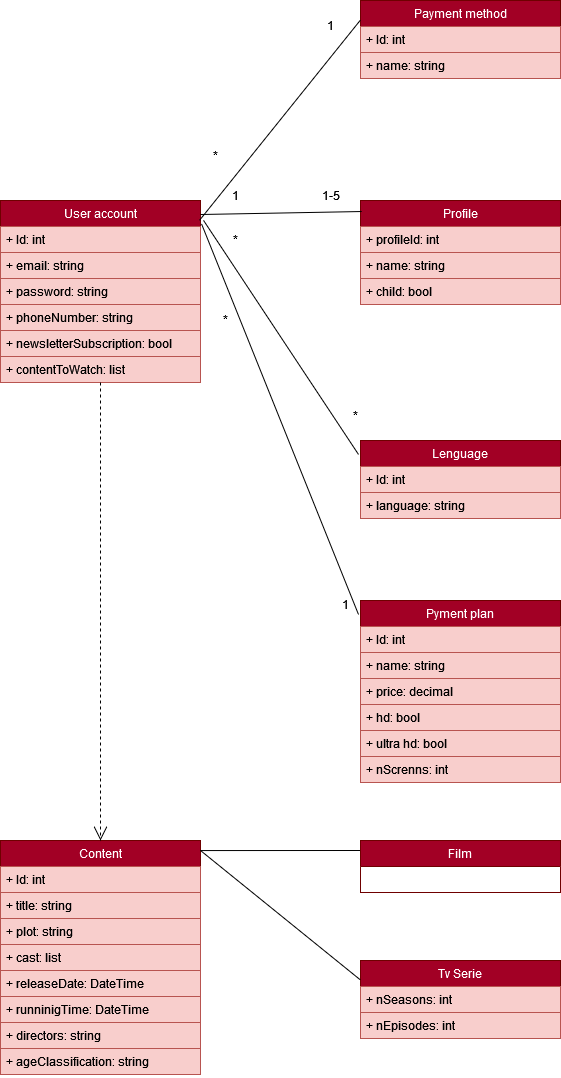

The diagram above was exported from draw.io. Its source (the exported page's mxGraphModel, read from the mxfile embedded in the PNG):
<mxGraphModel dx="1246" dy="1949" grid="1" gridSize="10" guides="1" tooltips="1" connect="1" arrows="1" fold="1" page="1" pageScale="1" pageWidth="827" pageHeight="1169" math="0" shadow="0">
  <root>
    <mxCell id="0" />
    <mxCell id="1" parent="0" />
    <mxCell id="5CGbmnFvREA_4_l09lgE-1" value="User account" style="swimlane;fontStyle=0;childLayout=stackLayout;horizontal=1;startSize=26;fillColor=#a20025;horizontalStack=0;resizeParent=1;resizeParentMax=0;resizeLast=0;collapsible=1;marginBottom=0;fontColor=#ffffff;strokeColor=#6F0000;" vertex="1" parent="1">
      <mxGeometry x="40" y="40" width="200" height="182" as="geometry" />
    </mxCell>
    <mxCell id="5CGbmnFvREA_4_l09lgE-2" value="+ Id: int" style="text;strokeColor=#b85450;fillColor=#f8cecc;align=left;verticalAlign=top;spacingLeft=4;spacingRight=4;overflow=hidden;rotatable=0;points=[[0,0.5],[1,0.5]];portConstraint=eastwest;" vertex="1" parent="5CGbmnFvREA_4_l09lgE-1">
      <mxGeometry y="26" width="200" height="26" as="geometry" />
    </mxCell>
    <mxCell id="5CGbmnFvREA_4_l09lgE-3" value="+ email: string" style="text;strokeColor=#b85450;fillColor=#f8cecc;align=left;verticalAlign=top;spacingLeft=4;spacingRight=4;overflow=hidden;rotatable=0;points=[[0,0.5],[1,0.5]];portConstraint=eastwest;" vertex="1" parent="5CGbmnFvREA_4_l09lgE-1">
      <mxGeometry y="52" width="200" height="26" as="geometry" />
    </mxCell>
    <mxCell id="5CGbmnFvREA_4_l09lgE-4" value="+ password: string" style="text;strokeColor=#b85450;fillColor=#f8cecc;align=left;verticalAlign=top;spacingLeft=4;spacingRight=4;overflow=hidden;rotatable=0;points=[[0,0.5],[1,0.5]];portConstraint=eastwest;" vertex="1" parent="5CGbmnFvREA_4_l09lgE-1">
      <mxGeometry y="78" width="200" height="26" as="geometry" />
    </mxCell>
    <mxCell id="5CGbmnFvREA_4_l09lgE-15" value="+ phoneNumber: string" style="text;strokeColor=#b85450;fillColor=#f8cecc;align=left;verticalAlign=top;spacingLeft=4;spacingRight=4;overflow=hidden;rotatable=0;points=[[0,0.5],[1,0.5]];portConstraint=eastwest;" vertex="1" parent="5CGbmnFvREA_4_l09lgE-1">
      <mxGeometry y="104" width="200" height="26" as="geometry" />
    </mxCell>
    <mxCell id="5CGbmnFvREA_4_l09lgE-21" value="+ newsletterSubscription: bool" style="text;strokeColor=#b85450;fillColor=#f8cecc;align=left;verticalAlign=top;spacingLeft=4;spacingRight=4;overflow=hidden;rotatable=0;points=[[0,0.5],[1,0.5]];portConstraint=eastwest;" vertex="1" parent="5CGbmnFvREA_4_l09lgE-1">
      <mxGeometry y="130" width="200" height="26" as="geometry" />
    </mxCell>
    <mxCell id="5CGbmnFvREA_4_l09lgE-68" value="+ contentToWatch: list" style="text;strokeColor=#b85450;fillColor=#f8cecc;align=left;verticalAlign=top;spacingLeft=4;spacingRight=4;overflow=hidden;rotatable=0;points=[[0,0.5],[1,0.5]];portConstraint=eastwest;" vertex="1" parent="5CGbmnFvREA_4_l09lgE-1">
      <mxGeometry y="156" width="200" height="26" as="geometry" />
    </mxCell>
    <mxCell id="5CGbmnFvREA_4_l09lgE-7" value="Profile" style="swimlane;fontStyle=0;childLayout=stackLayout;horizontal=1;startSize=26;fillColor=#a20025;horizontalStack=0;resizeParent=1;resizeParentMax=0;resizeLast=0;collapsible=1;marginBottom=0;strokeColor=#6F0000;fontColor=#ffffff;" vertex="1" parent="1">
      <mxGeometry x="400" y="40" width="200" height="104" as="geometry" />
    </mxCell>
    <mxCell id="5CGbmnFvREA_4_l09lgE-8" value="+ profileId: int" style="text;strokeColor=#b85450;fillColor=#f8cecc;align=left;verticalAlign=top;spacingLeft=4;spacingRight=4;overflow=hidden;rotatable=0;points=[[0,0.5],[1,0.5]];portConstraint=eastwest;" vertex="1" parent="5CGbmnFvREA_4_l09lgE-7">
      <mxGeometry y="26" width="200" height="26" as="geometry" />
    </mxCell>
    <mxCell id="5CGbmnFvREA_4_l09lgE-9" value="+ name: string" style="text;strokeColor=#b85450;fillColor=#f8cecc;align=left;verticalAlign=top;spacingLeft=4;spacingRight=4;overflow=hidden;rotatable=0;points=[[0,0.5],[1,0.5]];portConstraint=eastwest;" vertex="1" parent="5CGbmnFvREA_4_l09lgE-7">
      <mxGeometry y="52" width="200" height="26" as="geometry" />
    </mxCell>
    <mxCell id="5CGbmnFvREA_4_l09lgE-10" value="+ child: bool" style="text;strokeColor=#b85450;fillColor=#f8cecc;align=left;verticalAlign=top;spacingLeft=4;spacingRight=4;overflow=hidden;rotatable=0;points=[[0,0.5],[1,0.5]];portConstraint=eastwest;" vertex="1" parent="5CGbmnFvREA_4_l09lgE-7">
      <mxGeometry y="78" width="200" height="26" as="geometry" />
    </mxCell>
    <mxCell id="5CGbmnFvREA_4_l09lgE-12" value="" style="endArrow=none;html=1;rounded=0;exitX=1;exitY=0.077;exitDx=0;exitDy=0;entryX=0.006;entryY=0.106;entryDx=0;entryDy=0;entryPerimeter=0;exitPerimeter=0;" edge="1" parent="1" source="5CGbmnFvREA_4_l09lgE-1" target="5CGbmnFvREA_4_l09lgE-7">
      <mxGeometry width="50" height="50" relative="1" as="geometry">
        <mxPoint x="300" y="420" as="sourcePoint" />
        <mxPoint x="350" y="370" as="targetPoint" />
      </mxGeometry>
    </mxCell>
    <mxCell id="5CGbmnFvREA_4_l09lgE-13" value="1" style="text;html=1;align=center;verticalAlign=middle;resizable=0;points=[];autosize=1;strokeColor=none;fillColor=none;" vertex="1" parent="1">
      <mxGeometry x="260" y="20" width="30" height="30" as="geometry" />
    </mxCell>
    <mxCell id="5CGbmnFvREA_4_l09lgE-14" value="1-5" style="text;html=1;align=center;verticalAlign=middle;resizable=0;points=[];autosize=1;strokeColor=none;fillColor=none;" vertex="1" parent="1">
      <mxGeometry x="350" y="20" width="40" height="30" as="geometry" />
    </mxCell>
    <mxCell id="5CGbmnFvREA_4_l09lgE-16" value="Payment method" style="swimlane;fontStyle=0;childLayout=stackLayout;horizontal=1;startSize=26;fillColor=#a20025;horizontalStack=0;resizeParent=1;resizeParentMax=0;resizeLast=0;collapsible=1;marginBottom=0;fontColor=#ffffff;strokeColor=#6F0000;" vertex="1" parent="1">
      <mxGeometry x="400" y="-160" width="200" height="78" as="geometry" />
    </mxCell>
    <mxCell id="5CGbmnFvREA_4_l09lgE-17" value="+ Id: int" style="text;strokeColor=#b85450;fillColor=#f8cecc;align=left;verticalAlign=top;spacingLeft=4;spacingRight=4;overflow=hidden;rotatable=0;points=[[0,0.5],[1,0.5]];portConstraint=eastwest;" vertex="1" parent="5CGbmnFvREA_4_l09lgE-16">
      <mxGeometry y="26" width="200" height="26" as="geometry" />
    </mxCell>
    <mxCell id="5CGbmnFvREA_4_l09lgE-18" value="+ name: string" style="text;strokeColor=#b85450;fillColor=#f8cecc;align=left;verticalAlign=top;spacingLeft=4;spacingRight=4;overflow=hidden;rotatable=0;points=[[0,0.5],[1,0.5]];portConstraint=eastwest;" vertex="1" parent="5CGbmnFvREA_4_l09lgE-16">
      <mxGeometry y="52" width="200" height="26" as="geometry" />
    </mxCell>
    <mxCell id="5CGbmnFvREA_4_l09lgE-23" value="" style="endArrow=none;html=1;rounded=0;exitX=0;exitY=0.25;exitDx=0;exitDy=0;entryX=0.995;entryY=0.109;entryDx=0;entryDy=0;entryPerimeter=0;" edge="1" parent="1" source="5CGbmnFvREA_4_l09lgE-16" target="5CGbmnFvREA_4_l09lgE-1">
      <mxGeometry width="50" height="50" relative="1" as="geometry">
        <mxPoint x="-80" y="80.99" as="sourcePoint" />
        <mxPoint x="30" y="54" as="targetPoint" />
      </mxGeometry>
    </mxCell>
    <mxCell id="5CGbmnFvREA_4_l09lgE-24" value="1" style="text;html=1;align=center;verticalAlign=middle;resizable=0;points=[];autosize=1;strokeColor=none;fillColor=none;" vertex="1" parent="1">
      <mxGeometry x="355" y="-150" width="30" height="30" as="geometry" />
    </mxCell>
    <mxCell id="5CGbmnFvREA_4_l09lgE-26" value="*" style="text;html=1;align=center;verticalAlign=middle;resizable=0;points=[];autosize=1;strokeColor=none;fillColor=none;" vertex="1" parent="1">
      <mxGeometry x="240" y="-20" width="30" height="30" as="geometry" />
    </mxCell>
    <mxCell id="5CGbmnFvREA_4_l09lgE-27" value="Pyment plan" style="swimlane;fontStyle=0;childLayout=stackLayout;horizontal=1;startSize=26;fillColor=#a20025;horizontalStack=0;resizeParent=1;resizeParentMax=0;resizeLast=0;collapsible=1;marginBottom=0;fontColor=#ffffff;strokeColor=#6F0000;" vertex="1" parent="1">
      <mxGeometry x="400" y="440" width="200" height="182" as="geometry" />
    </mxCell>
    <mxCell id="5CGbmnFvREA_4_l09lgE-28" value="+ Id: int" style="text;strokeColor=#b85450;fillColor=#f8cecc;align=left;verticalAlign=top;spacingLeft=4;spacingRight=4;overflow=hidden;rotatable=0;points=[[0,0.5],[1,0.5]];portConstraint=eastwest;" vertex="1" parent="5CGbmnFvREA_4_l09lgE-27">
      <mxGeometry y="26" width="200" height="26" as="geometry" />
    </mxCell>
    <mxCell id="5CGbmnFvREA_4_l09lgE-29" value="+ name: string" style="text;strokeColor=#b85450;fillColor=#f8cecc;align=left;verticalAlign=top;spacingLeft=4;spacingRight=4;overflow=hidden;rotatable=0;points=[[0,0.5],[1,0.5]];portConstraint=eastwest;" vertex="1" parent="5CGbmnFvREA_4_l09lgE-27">
      <mxGeometry y="52" width="200" height="26" as="geometry" />
    </mxCell>
    <mxCell id="5CGbmnFvREA_4_l09lgE-30" value="+ price: decimal" style="text;strokeColor=#b85450;fillColor=#f8cecc;align=left;verticalAlign=top;spacingLeft=4;spacingRight=4;overflow=hidden;rotatable=0;points=[[0,0.5],[1,0.5]];portConstraint=eastwest;" vertex="1" parent="5CGbmnFvREA_4_l09lgE-27">
      <mxGeometry y="78" width="200" height="26" as="geometry" />
    </mxCell>
    <mxCell id="5CGbmnFvREA_4_l09lgE-31" value="+ hd: bool" style="text;strokeColor=#b85450;fillColor=#f8cecc;align=left;verticalAlign=top;spacingLeft=4;spacingRight=4;overflow=hidden;rotatable=0;points=[[0,0.5],[1,0.5]];portConstraint=eastwest;" vertex="1" parent="5CGbmnFvREA_4_l09lgE-27">
      <mxGeometry y="104" width="200" height="26" as="geometry" />
    </mxCell>
    <mxCell id="5CGbmnFvREA_4_l09lgE-32" value="+ ultra hd: bool" style="text;strokeColor=#b85450;fillColor=#f8cecc;align=left;verticalAlign=top;spacingLeft=4;spacingRight=4;overflow=hidden;rotatable=0;points=[[0,0.5],[1,0.5]];portConstraint=eastwest;" vertex="1" parent="5CGbmnFvREA_4_l09lgE-27">
      <mxGeometry y="130" width="200" height="26" as="geometry" />
    </mxCell>
    <mxCell id="5CGbmnFvREA_4_l09lgE-33" value="+ nScrenns: int" style="text;strokeColor=#b85450;fillColor=#f8cecc;align=left;verticalAlign=top;spacingLeft=4;spacingRight=4;overflow=hidden;rotatable=0;points=[[0,0.5],[1,0.5]];portConstraint=eastwest;" vertex="1" parent="5CGbmnFvREA_4_l09lgE-27">
      <mxGeometry y="156" width="200" height="26" as="geometry" />
    </mxCell>
    <mxCell id="5CGbmnFvREA_4_l09lgE-34" value="" style="endArrow=none;html=1;rounded=0;exitX=-0.01;exitY=0.077;exitDx=0;exitDy=0;exitPerimeter=0;entryX=1.005;entryY=0.128;entryDx=0;entryDy=0;entryPerimeter=0;" edge="1" parent="1" source="5CGbmnFvREA_4_l09lgE-27" target="5CGbmnFvREA_4_l09lgE-1">
      <mxGeometry width="50" height="50" relative="1" as="geometry">
        <mxPoint y="360" as="sourcePoint" />
        <mxPoint x="127" y="360.078" as="targetPoint" />
      </mxGeometry>
    </mxCell>
    <mxCell id="5CGbmnFvREA_4_l09lgE-35" value="1" style="text;html=1;align=center;verticalAlign=middle;resizable=0;points=[];autosize=1;strokeColor=none;fillColor=none;" vertex="1" parent="1">
      <mxGeometry x="370" y="429" width="30" height="30" as="geometry" />
    </mxCell>
    <mxCell id="5CGbmnFvREA_4_l09lgE-36" value="*" style="text;html=1;align=center;verticalAlign=middle;resizable=0;points=[];autosize=1;strokeColor=none;fillColor=none;" vertex="1" parent="1">
      <mxGeometry x="250" y="144" width="30" height="30" as="geometry" />
    </mxCell>
    <mxCell id="5CGbmnFvREA_4_l09lgE-38" value="Lenguage" style="swimlane;fontStyle=0;childLayout=stackLayout;horizontal=1;startSize=26;fillColor=#a20025;horizontalStack=0;resizeParent=1;resizeParentMax=0;resizeLast=0;collapsible=1;marginBottom=0;fontColor=#ffffff;strokeColor=#6F0000;" vertex="1" parent="1">
      <mxGeometry x="400" y="280" width="200" height="78" as="geometry" />
    </mxCell>
    <mxCell id="5CGbmnFvREA_4_l09lgE-39" value="+ Id: int" style="text;strokeColor=#b85450;fillColor=#f8cecc;align=left;verticalAlign=top;spacingLeft=4;spacingRight=4;overflow=hidden;rotatable=0;points=[[0,0.5],[1,0.5]];portConstraint=eastwest;" vertex="1" parent="5CGbmnFvREA_4_l09lgE-38">
      <mxGeometry y="26" width="200" height="26" as="geometry" />
    </mxCell>
    <mxCell id="5CGbmnFvREA_4_l09lgE-40" value="+ language: string" style="text;strokeColor=#b85450;fillColor=#f8cecc;align=left;verticalAlign=top;spacingLeft=4;spacingRight=4;overflow=hidden;rotatable=0;points=[[0,0.5],[1,0.5]];portConstraint=eastwest;" vertex="1" parent="5CGbmnFvREA_4_l09lgE-38">
      <mxGeometry y="52" width="200" height="26" as="geometry" />
    </mxCell>
    <mxCell id="5CGbmnFvREA_4_l09lgE-41" value="" style="endArrow=none;html=1;rounded=0;exitX=-0.01;exitY=0.179;exitDx=0;exitDy=0;exitPerimeter=0;entryX=1.015;entryY=0.109;entryDx=0;entryDy=0;entryPerimeter=0;" edge="1" parent="1" source="5CGbmnFvREA_4_l09lgE-38" target="5CGbmnFvREA_4_l09lgE-1">
      <mxGeometry width="50" height="50" relative="1" as="geometry">
        <mxPoint x="300" y="260" as="sourcePoint" />
        <mxPoint x="419" y="47.045999999999935" as="targetPoint" />
      </mxGeometry>
    </mxCell>
    <mxCell id="5CGbmnFvREA_4_l09lgE-42" value="*" style="text;html=1;align=center;verticalAlign=middle;resizable=0;points=[];autosize=1;strokeColor=none;fillColor=none;" vertex="1" parent="1">
      <mxGeometry x="260" y="64" width="30" height="30" as="geometry" />
    </mxCell>
    <mxCell id="5CGbmnFvREA_4_l09lgE-43" value="*" style="text;html=1;align=center;verticalAlign=middle;resizable=0;points=[];autosize=1;strokeColor=none;fillColor=none;" vertex="1" parent="1">
      <mxGeometry x="380" y="240" width="30" height="30" as="geometry" />
    </mxCell>
    <mxCell id="5CGbmnFvREA_4_l09lgE-44" value="Content" style="swimlane;fontStyle=0;childLayout=stackLayout;horizontal=1;startSize=26;fillColor=#a20025;horizontalStack=0;resizeParent=1;resizeParentMax=0;resizeLast=0;collapsible=1;marginBottom=0;fontColor=#ffffff;strokeColor=#6F0000;" vertex="1" parent="1">
      <mxGeometry x="40" y="680" width="200" height="234" as="geometry" />
    </mxCell>
    <mxCell id="5CGbmnFvREA_4_l09lgE-45" value="+ Id: int" style="text;strokeColor=#b85450;fillColor=#f8cecc;align=left;verticalAlign=top;spacingLeft=4;spacingRight=4;overflow=hidden;rotatable=0;points=[[0,0.5],[1,0.5]];portConstraint=eastwest;" vertex="1" parent="5CGbmnFvREA_4_l09lgE-44">
      <mxGeometry y="26" width="200" height="26" as="geometry" />
    </mxCell>
    <mxCell id="5CGbmnFvREA_4_l09lgE-48" value="+ title: string" style="text;strokeColor=#b85450;fillColor=#f8cecc;align=left;verticalAlign=top;spacingLeft=4;spacingRight=4;overflow=hidden;rotatable=0;points=[[0,0.5],[1,0.5]];portConstraint=eastwest;" vertex="1" parent="5CGbmnFvREA_4_l09lgE-44">
      <mxGeometry y="52" width="200" height="26" as="geometry" />
    </mxCell>
    <mxCell id="5CGbmnFvREA_4_l09lgE-47" value="+ plot: string" style="text;strokeColor=#b85450;fillColor=#f8cecc;align=left;verticalAlign=top;spacingLeft=4;spacingRight=4;overflow=hidden;rotatable=0;points=[[0,0.5],[1,0.5]];portConstraint=eastwest;" vertex="1" parent="5CGbmnFvREA_4_l09lgE-44">
      <mxGeometry y="78" width="200" height="26" as="geometry" />
    </mxCell>
    <mxCell id="5CGbmnFvREA_4_l09lgE-46" value="+ cast: list" style="text;strokeColor=#b85450;fillColor=#f8cecc;align=left;verticalAlign=top;spacingLeft=4;spacingRight=4;overflow=hidden;rotatable=0;points=[[0,0.5],[1,0.5]];portConstraint=eastwest;" vertex="1" parent="5CGbmnFvREA_4_l09lgE-44">
      <mxGeometry y="104" width="200" height="26" as="geometry" />
    </mxCell>
    <mxCell id="5CGbmnFvREA_4_l09lgE-49" value="+ releaseDate: DateTime" style="text;strokeColor=#b85450;fillColor=#f8cecc;align=left;verticalAlign=top;spacingLeft=4;spacingRight=4;overflow=hidden;rotatable=0;points=[[0,0.5],[1,0.5]];portConstraint=eastwest;" vertex="1" parent="5CGbmnFvREA_4_l09lgE-44">
      <mxGeometry y="130" width="200" height="26" as="geometry" />
    </mxCell>
    <mxCell id="5CGbmnFvREA_4_l09lgE-51" value="+ runninigTime: DateTime" style="text;strokeColor=#b85450;fillColor=#f8cecc;align=left;verticalAlign=top;spacingLeft=4;spacingRight=4;overflow=hidden;rotatable=0;points=[[0,0.5],[1,0.5]];portConstraint=eastwest;" vertex="1" parent="5CGbmnFvREA_4_l09lgE-44">
      <mxGeometry y="156" width="200" height="26" as="geometry" />
    </mxCell>
    <mxCell id="5CGbmnFvREA_4_l09lgE-52" value="+ directors: string" style="text;strokeColor=#b85450;fillColor=#f8cecc;align=left;verticalAlign=top;spacingLeft=4;spacingRight=4;overflow=hidden;rotatable=0;points=[[0,0.5],[1,0.5]];portConstraint=eastwest;" vertex="1" parent="5CGbmnFvREA_4_l09lgE-44">
      <mxGeometry y="182" width="200" height="26" as="geometry" />
    </mxCell>
    <mxCell id="5CGbmnFvREA_4_l09lgE-53" value="+ ageClassification: string" style="text;strokeColor=#b85450;fillColor=#f8cecc;align=left;verticalAlign=top;spacingLeft=4;spacingRight=4;overflow=hidden;rotatable=0;points=[[0,0.5],[1,0.5]];portConstraint=eastwest;" vertex="1" parent="5CGbmnFvREA_4_l09lgE-44">
      <mxGeometry y="208" width="200" height="26" as="geometry" />
    </mxCell>
    <mxCell id="5CGbmnFvREA_4_l09lgE-50" value="" style="endArrow=open;endSize=12;dashed=1;html=1;rounded=0;exitX=0.5;exitY=1;exitDx=0;exitDy=0;entryX=0.5;entryY=0;entryDx=0;entryDy=0;" edge="1" parent="1" source="5CGbmnFvREA_4_l09lgE-1" target="5CGbmnFvREA_4_l09lgE-44">
      <mxGeometry x="0.0116" y="-60" width="160" relative="1" as="geometry">
        <mxPoint x="-50" y="520" as="sourcePoint" />
        <mxPoint x="110" y="520" as="targetPoint" />
        <Array as="points">
          <mxPoint x="140" y="380" />
        </Array>
        <mxPoint as="offset" />
      </mxGeometry>
    </mxCell>
    <mxCell id="5CGbmnFvREA_4_l09lgE-54" value="" style="endArrow=none;html=1;rounded=0;exitX=1;exitY=0.043;exitDx=0;exitDy=0;exitPerimeter=0;" edge="1" parent="1" source="5CGbmnFvREA_4_l09lgE-44">
      <mxGeometry width="50" height="50" relative="1" as="geometry">
        <mxPoint x="250" y="700" as="sourcePoint" />
        <mxPoint x="400" y="690" as="targetPoint" />
      </mxGeometry>
    </mxCell>
    <mxCell id="5CGbmnFvREA_4_l09lgE-55" value="Film" style="swimlane;fontStyle=0;childLayout=stackLayout;horizontal=1;startSize=26;fillColor=#a20025;horizontalStack=0;resizeParent=1;resizeParentMax=0;resizeLast=0;collapsible=1;marginBottom=0;fontColor=#ffffff;strokeColor=#6F0000;" vertex="1" parent="1">
      <mxGeometry x="400" y="680" width="200" height="52" as="geometry" />
    </mxCell>
    <mxCell id="5CGbmnFvREA_4_l09lgE-64" value="Tv Serie" style="swimlane;fontStyle=0;childLayout=stackLayout;horizontal=1;startSize=26;fillColor=#a20025;horizontalStack=0;resizeParent=1;resizeParentMax=0;resizeLast=0;collapsible=1;marginBottom=0;fontColor=#ffffff;strokeColor=#6F0000;" vertex="1" parent="1">
      <mxGeometry x="400" y="800" width="200" height="78" as="geometry" />
    </mxCell>
    <mxCell id="5CGbmnFvREA_4_l09lgE-66" value="+ nSeasons: int" style="text;strokeColor=#b85450;fillColor=#f8cecc;align=left;verticalAlign=top;spacingLeft=4;spacingRight=4;overflow=hidden;rotatable=0;points=[[0,0.5],[1,0.5]];portConstraint=eastwest;" vertex="1" parent="5CGbmnFvREA_4_l09lgE-64">
      <mxGeometry y="26" width="200" height="26" as="geometry" />
    </mxCell>
    <mxCell id="5CGbmnFvREA_4_l09lgE-67" value="+ nEpisodes: int" style="text;strokeColor=#b85450;fillColor=#f8cecc;align=left;verticalAlign=top;spacingLeft=4;spacingRight=4;overflow=hidden;rotatable=0;points=[[0,0.5],[1,0.5]];portConstraint=eastwest;" vertex="1" parent="5CGbmnFvREA_4_l09lgE-64">
      <mxGeometry y="52" width="200" height="26" as="geometry" />
    </mxCell>
    <mxCell id="5CGbmnFvREA_4_l09lgE-65" value="" style="endArrow=none;html=1;rounded=0;entryX=0;entryY=0.25;entryDx=0;entryDy=0;" edge="1" parent="1" target="5CGbmnFvREA_4_l09lgE-64">
      <mxGeometry width="50" height="50" relative="1" as="geometry">
        <mxPoint x="240" y="690" as="sourcePoint" />
        <mxPoint x="490" y="759.9380000000001" as="targetPoint" />
      </mxGeometry>
    </mxCell>
  </root>
</mxGraphModel>